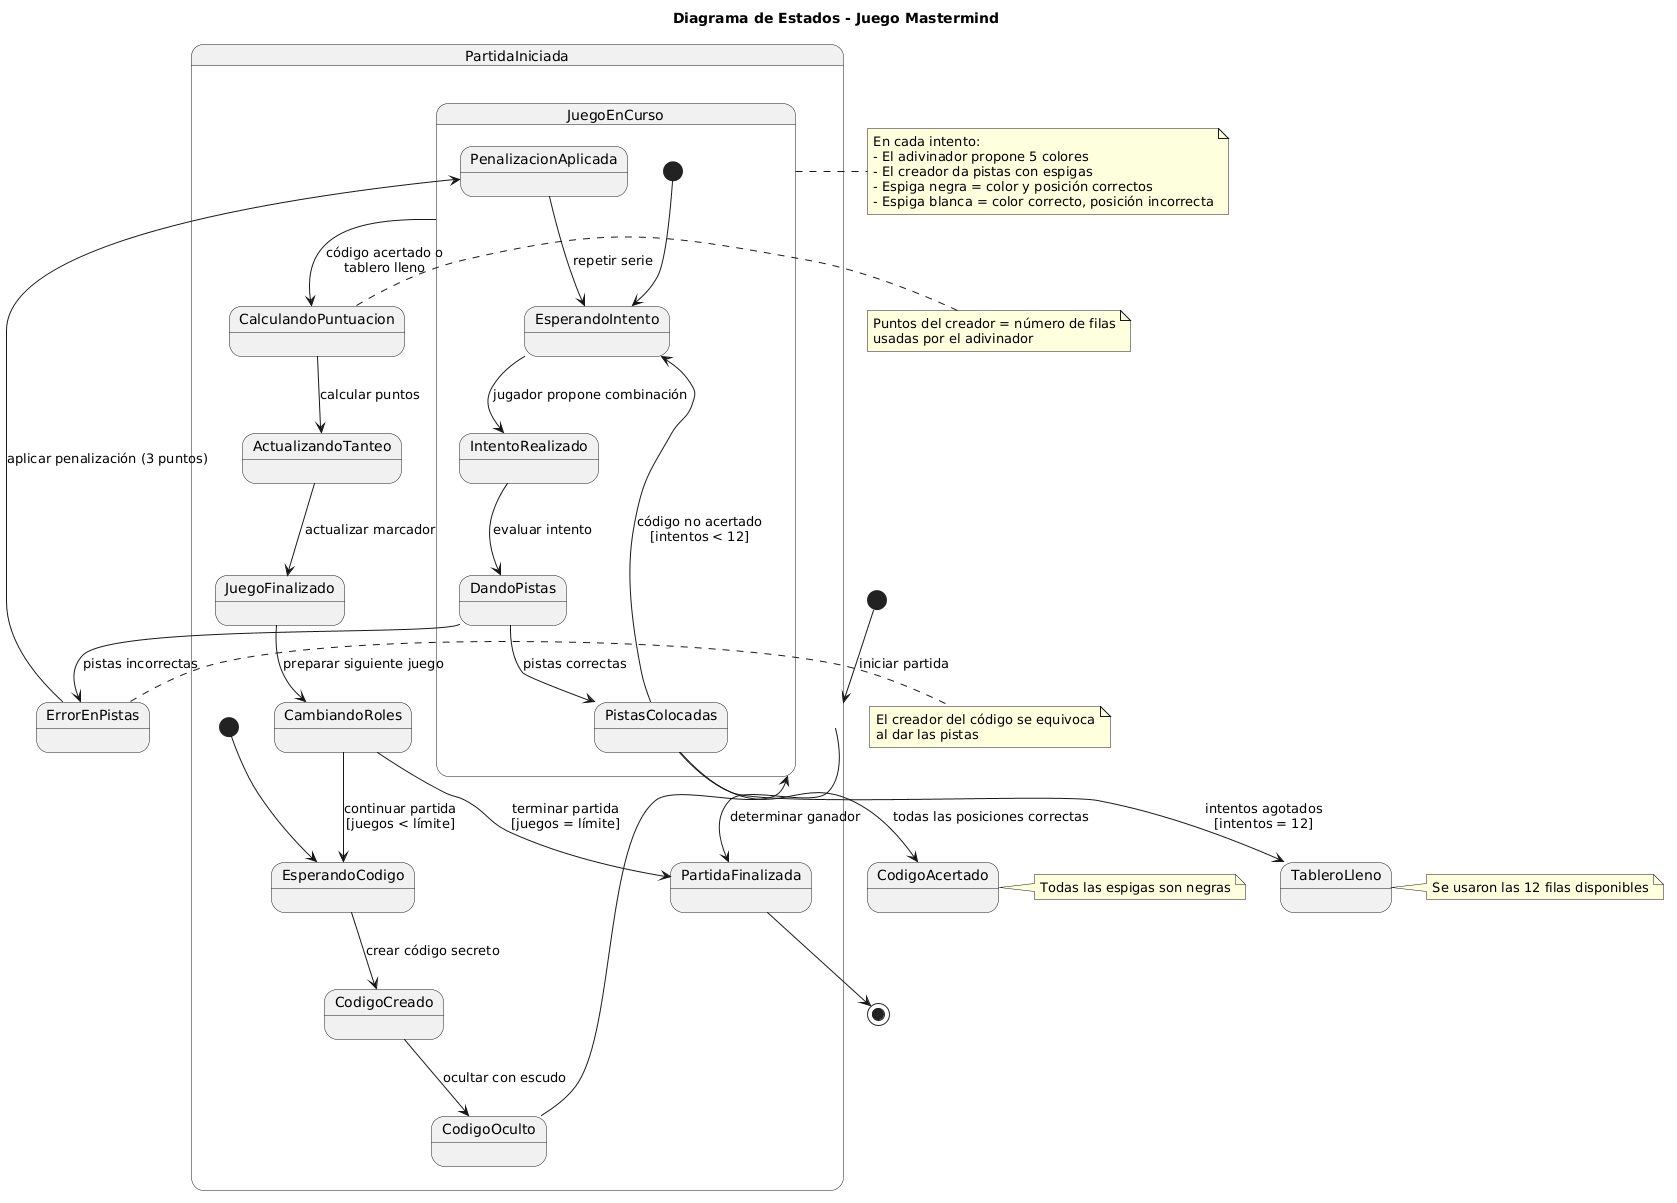

The diagram above was rendered by PlantUML. Its source (embedded in the PNG):
@startuml
title Diagrama de Estados - Juego Mastermind

[*] --> PartidaIniciada : iniciar partida

state PartidaIniciada {
  [*] --> EsperandoCodigo

  EsperandoCodigo --> CodigoCreado : crear código secreto

  CodigoCreado --> CodigoOculto : ocultar con escudo

  state JuegoEnCurso {
    [*] --> EsperandoIntento

    EsperandoIntento --> IntentoRealizado : jugador propone combinación

    IntentoRealizado --> DandoPistas : evaluar intento

    DandoPistas --> ErrorEnPistas : pistas incorrectas
    ErrorEnPistas --> PenalizacionAplicada : aplicar penalización (3 puntos)
    PenalizacionAplicada --> EsperandoIntento : repetir serie

    DandoPistas --> PistasColocadas : pistas correctas

    PistasColocadas --> CodigoAcertado : todas las posiciones correctas
    PistasColocadas --> EsperandoIntento : código no acertado\n[intentos < 12]
    PistasColocadas --> TableroLleno : intentos agotados\n[intentos = 12]
  }

  CodigoOculto --> JuegoEnCurso

  JuegoEnCurso --> CalculandoPuntuacion : código acertado o\ntablero lleno

  CalculandoPuntuacion --> ActualizandoTanteo : calcular puntos

  ActualizandoTanteo --> JuegoFinalizado : actualizar marcador

  JuegoFinalizado --> CambiandoRoles : preparar siguiente juego

  CambiandoRoles --> EsperandoCodigo : continuar partida\n[juegos < límite]
  CambiandoRoles --> PartidaFinalizada : terminar partida\n[juegos = límite]
}

state CodigoAcertado
note right of CodigoAcertado: Todas las espigas son negras

state TableroLleno
note right of TableroLleno: Se usaron las 12 filas disponibles

state ErrorEnPistas
note right of ErrorEnPistas
  El creador del código se equivoca
  al dar las pistas
end note

PartidaIniciada --> PartidaFinalizada : determinar ganador

PartidaFinalizada --> [*]

note right of JuegoEnCurso
  En cada intento:
  - El adivinador propone 5 colores
  - El creador da pistas con espigas
  - Espiga negra = color y posición correctos
  - Espiga blanca = color correcto, posición incorrecta
end note

note left of CalculandoPuntuacion
  Puntos del creador = número de filas
  usadas por el adivinador
end note
@enduml